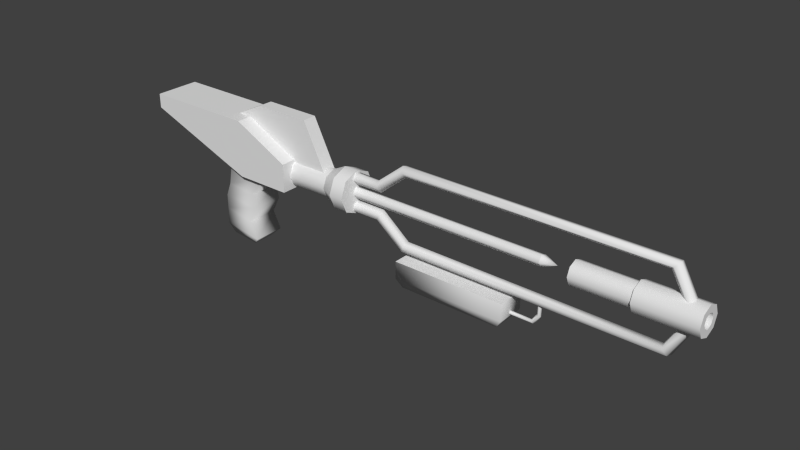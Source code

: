 # Source: railgun.blend  (saved by Blender 2.69.0; exported with 4.5.12 LTS)
import bpy
from mathutils import Matrix  # noqa: F401  (used for matrix-valued properties, if any)

bpy.ops.wm.read_factory_settings(use_empty=True)
scene = bpy.context.scene
scene.name = 'Scene'

# ---- collections
col_collection_1 = bpy.data.collections.new('Collection 1'); scene.collection.children.link(col_collection_1)

# ---- world
world_world = bpy.data.worlds.new('World'); scene.world = world_world
world_world.color = (0.05088, 0.05088, 0.05088)
world_world.use_sun_shadow = False
world_world.sun_shadow_jitter_overblur = 0.0
world_world.cycles.sampling_method = 'MANUAL'
world_world.cycles.sample_map_resolution = 256

# ---- meshes
me_weapon_001 = bpy.data.meshes.new('weapon.001')
me_weapon_001.from_pydata([(-2.0, -2.608, -4.7), (-2.0, -3.392, -4.7), (-3.0, -3.392, -4.6), (-3.0, -2.608, -4.6), (-2.0, -2.44, -3.8), (-2.0, -3.56, -3.8), (-3.1, -3.56, -3.6), (-3.1, -2.44, -3.6), (-1.7, -2.44, -3.2), (-1.7, -3.56, -3.2), (-3.1, -3.56, -3.1), (-3.1, -2.44, -3.1), (-1.7, -2.44, -4.4), (-1.7, -3.56, -4.4), (-3.1, -3.56, -4.2), (-3.1, -2.44, -4.2), (-1.8, -2.44, -2.7), (-1.8, -3.56, -2.7), (-2.9, -3.56, -2.6), (-2.9, -2.44, -2.6), (-1.3, -2.44, -2.0), (-1.3, -3.56, -2.0), (-2.7, -3.56, -1.5), (-2.7, -2.44, -1.5), (4.565, -3.062, -0.3787), (4.54, -2.838, -0.3105), (4.46, -2.838, -0.08953), (4.435, -3.062, -0.02126), (4.5, -3.2, -0.2), (13.37, -3.062, -0.3345), (13.42, -2.838, -0.2831), (13.58, -2.838, -0.1169), (13.63, -3.062, -0.0655), (13.5, -3.2, -0.2), (3.565, -3.062, -1.179), (3.54, -2.838, -1.11), (3.46, -2.838, -0.8895), (3.435, -3.062, -0.8213), (3.5, -3.2, -1.0), (2.5, -3.062, -1.19), (2.5, -2.838, -1.118), (2.5, -2.838, -0.8824), (2.5, -3.062, -0.8098), (2.5, -3.2, -1.0), (-6.0, -3.8, -0.5), (-6.0, -2.2, -0.5), (-6.0, -3.8, 0.0), (-6.0, -2.2, 0.0), (-2.0, -2.2, 0.0), (-2.0, -3.8, 0.0), (0.0, -3.8, -1.0), (0.0, -2.2, -1.0), (-2.0, -2.2, -2.0), (-2.0, -3.8, -2.0), (0.0, -3.8, -2.0), (0.0, -2.2, -2.0), (0.0, -3.5, -1.5), (0.0, -3.354, -1.146), (0.0, -3.0, -1.0), (0.0, -2.646, -1.146), (0.0, -2.5, -1.5), (0.0, -2.646, -1.854), (0.0, -3.0, -2.0), (0.0, -3.354, -1.854), (1.5, -3.5, -1.5), (1.5, -3.354, -1.146), (1.5, -3.0, -1.0), (1.5, -2.646, -1.146), (1.5, -2.5, -1.5), (1.5, -2.646, -1.854), (1.5, -3.0, -2.0), (1.5, -3.354, -1.854), (2.5, -3.75, -1.5), (-1.5, -2.75, 0.5), (-1.5, -3.25, 0.5), (0.5, -3.25, 0.5), (0.5, -2.75, 0.5), (-3.5, -2.75, -0.5), (-3.5, -3.25, -0.5), (1.5, -3.25, -1.5), (1.5, -2.75, -1.5), (2.0, -3.75, -1.5), (2.0, -3.53, -0.9697), (2.0, -3.0, -0.75), (2.0, -2.47, -0.9697), (2.0, -2.25, -1.5), (2.0, -2.47, -2.03), (2.0, -3.0, -2.25), (2.0, -3.53, -2.03), (2.5, -3.53, -0.9697), (2.5, -3.0, -0.75), (2.5, -2.47, -0.9697), (2.5, -2.25, -1.5), (2.5, -2.47, -2.03), (2.5, -3.0, -2.25), (2.5, -3.53, -2.03), (2.5, -3.0, -1.5), (13.81, -3.062, -1.1), (13.88, -2.838, -1.1), (14.12, -2.838, -1.1), (14.19, -3.062, -1.1), (14.0, -3.2, -1.1), (14.53, -3.5, -1.5), (14.53, -3.354, -1.146), (14.53, -3.0, -1.0), (14.53, -2.646, -1.146), (14.53, -2.5, -1.5), (14.53, -2.646, -1.854), (14.53, -3.0, -2.0), (14.53, -3.354, -1.854), (12.53, -3.5, -1.5), (12.53, -3.354, -1.146), (12.53, -3.0, -1.0), (12.53, -2.646, -1.146), (12.53, -2.5, -1.5), (12.53, -2.646, -1.854), (12.53, -3.0, -2.0), (12.53, -3.354, -1.854), (12.53, -3.4, -1.5), (12.53, -3.283, -1.217), (12.53, -3.0, -1.1), (12.53, -2.717, -1.217), (12.53, -2.6, -1.5), (12.53, -2.717, -1.783), (12.53, -3.0, -1.9), (12.53, -3.283, -1.783), (10.53, -3.4, -1.5), (10.53, -3.283, -1.217), (10.53, -3.0, -1.1), (10.53, -2.717, -1.217), (10.53, -2.6, -1.5), (10.53, -2.717, -1.783), (10.53, -3.0, -1.9), (10.53, -3.283, -1.783), (10.53, -3.0, -1.5), (14.53, -3.25, -1.5), (14.53, -3.177, -1.323), (14.53, -3.0, -1.25), (14.53, -2.823, -1.323), (14.53, -2.75, -1.5), (14.53, -2.823, -1.677), (14.53, -3.0, -1.75), (14.53, -3.177, -1.677), (13.53, -3.25, -1.5), (13.53, -3.177, -1.323), (13.53, -3.0, -1.25), (13.53, -2.823, -1.323), (13.53, -2.75, -1.5), (13.53, -2.823, -1.677), (13.53, -3.0, -1.75), (13.53, -3.177, -1.677), (2.479, -3.2, -1.5), (2.479, -3.062, -1.31), (2.479, -2.838, -1.382), (2.479, -2.838, -1.618), (2.479, -3.062, -1.69), (9.479, -3.2, -1.5), (9.479, -3.062, -1.31), (9.479, -2.838, -1.382), (9.479, -2.838, -1.618), (9.479, -3.062, -1.69), (9.979, -3.0, -1.5), (4.565, -2.938, -2.621), (4.54, -3.162, -2.69), (4.46, -3.162, -2.91), (4.435, -2.938, -2.979), (4.5, -2.8, -2.8), (13.37, -2.938, -2.666), (13.42, -3.162, -2.717), (13.58, -3.162, -2.883), (13.63, -2.938, -2.935), (13.5, -2.8, -2.8), (3.565, -2.938, -1.821), (3.54, -3.162, -1.89), (3.46, -3.162, -2.11), (3.435, -2.938, -2.179), (3.5, -2.8, -2.0), (2.5, -2.938, -1.81), (2.5, -3.162, -1.882), (2.5, -3.162, -2.118), (2.5, -2.938, -2.19), (2.5, -2.8, -2.0), (13.81, -2.938, -1.9), (13.88, -3.162, -1.9), (14.12, -3.162, -1.9), (14.19, -2.938, -1.9), (14.0, -2.8, -1.9), (13.53, -3.0, -1.5), (8.5, -2.5, -3.7), (8.5, -3.5, -3.7), (4.5, -3.5, -3.7), (4.5, -2.5, -3.7), (8.5, -2.5, -3.1), (8.5, -3.5, -3.1), (4.5, -3.5, -3.1), (4.5, -2.5, -3.1), (8.3, -2.6, -4.0), (8.3, -3.4, -4.0), (4.7, -3.4, -4.0), (4.7, -2.6, -4.0), (9.5, -3.075, -2.8), (9.429, -3.023, -2.8), (9.456, -2.939, -2.8), (9.544, -2.939, -2.8), (9.571, -3.023, -2.8), (9.5, -3.075, -3.3), (9.438, -3.023, -3.264), (9.462, -2.939, -3.278), (9.538, -2.939, -3.322), (9.562, -3.023, -3.336), (9.3, -3.075, -3.6), (9.264, -3.023, -3.538), (9.278, -2.939, -3.562), (9.322, -2.939, -3.638), (9.336, -3.023, -3.662), (8.3, -3.075, -3.6), (8.3, -3.023, -3.538), (8.3, -2.939, -3.562), (8.3, -2.939, -3.638), (8.3, -3.023, -3.662)], [], [(12, 13, 1, 0), (13, 14, 2, 1), (14, 15, 3, 2), (15, 12, 0, 3), (0, 1, 2, 3), (4, 7, 11, 8), (8, 11, 19, 16), (6, 5, 9, 10), (7, 6, 10, 11), (5, 4, 8, 9), (4, 5, 13, 12), (5, 6, 14, 13), (6, 7, 15, 14), (7, 4, 12, 15), (19, 18, 22, 23), (11, 10, 18, 19), (10, 9, 17, 18), (9, 8, 16, 17), (18, 17, 21, 22), (17, 16, 20, 21), (16, 19, 23, 20), (30, 29, 24, 25), (29, 33, 28, 24), (33, 32, 27, 28), (32, 31, 26, 27), (31, 30, 25, 26), (26, 25, 35, 36), (25, 24, 34, 35), (24, 28, 38, 34), (28, 27, 37, 38), (27, 26, 36, 37), (34, 38, 43, 39), (38, 37, 42, 43), (37, 36, 41, 42), (36, 35, 40, 41), (35, 34, 39, 40), (48, 52, 45, 47), (49, 48, 47, 46), (53, 49, 46, 44), (46, 47, 45, 44), (48, 49, 50, 51), (55, 54, 53, 52), (48, 51, 55, 52), (52, 53, 44, 45), (50, 49, 53, 54), (51, 50, 54, 55), (61, 69, 70, 62), (56, 64, 65, 57), (60, 68, 69, 61), (59, 67, 68, 60), (63, 71, 64, 56), (58, 66, 67, 59), (62, 70, 71, 63), (57, 65, 66, 58), (64, 81, 82, 65), (69, 86, 87, 70), (65, 82, 83, 66), (70, 87, 88, 71), (66, 83, 84, 67), (71, 88, 81, 64), (67, 84, 85, 68), (68, 85, 86, 69), (76, 75, 79, 80), (75, 74, 78, 79), (74, 73, 77, 78), (73, 76, 80, 77), (73, 74, 75, 76), (85, 92, 93, 86), (81, 72, 89, 82), (86, 93, 94, 87), (82, 89, 90, 83), (87, 94, 95, 88), (83, 90, 91, 84), (88, 95, 72, 81), (84, 91, 92, 85), (95, 96, 72), (90, 96, 91), (94, 96, 95), (89, 96, 90), (93, 96, 94), (72, 96, 89), (92, 96, 93), (91, 96, 92), (31, 32, 100, 99), (30, 31, 99, 98), (29, 30, 98, 97), (33, 29, 97, 101), (32, 33, 101, 100), (108, 109, 117, 116), (103, 104, 112, 111), (107, 108, 116, 115), (102, 103, 111, 110), (106, 107, 115, 114), (105, 106, 114, 113), (109, 102, 110, 117), (104, 105, 113, 112), (113, 114, 122, 121), (117, 110, 118, 125), (112, 113, 121, 120), (116, 117, 125, 124), (111, 112, 120, 119), (115, 116, 124, 123), (110, 111, 119, 118), (114, 115, 123, 122), (125, 118, 126, 133), (120, 121, 129, 128), (124, 125, 133, 132), (119, 120, 128, 127), (123, 124, 132, 131), (118, 119, 127, 126), (122, 123, 131, 130), (121, 122, 130, 129), (129, 130, 134), (133, 126, 134), (128, 129, 134), (132, 133, 134), (127, 128, 134), (131, 132, 134), (126, 127, 134), (130, 131, 134), (108, 107, 140, 141), (103, 102, 135, 136), (107, 106, 139, 140), (106, 105, 138, 139), (102, 109, 142, 135), (105, 104, 137, 138), (109, 108, 141, 142), (104, 103, 136, 137), (142, 141, 149, 150), (137, 136, 144, 145), (141, 140, 148, 149), (136, 135, 143, 144), (140, 139, 147, 148), (139, 138, 146, 147), (135, 142, 150, 143), (138, 137, 145, 146), (155, 160, 156, 151), (154, 159, 160, 155), (153, 158, 159, 154), (152, 157, 158, 153), (151, 156, 157, 152), (168, 167, 162, 163), (167, 171, 166, 162), (171, 170, 165, 166), (170, 169, 164, 165), (169, 168, 163, 164), (164, 163, 173, 174), (163, 162, 172, 173), (162, 166, 176, 172), (166, 165, 175, 176), (165, 164, 174, 175), (172, 176, 181, 177), (176, 175, 180, 181), (175, 174, 179, 180), (174, 173, 178, 179), (173, 172, 177, 178), (169, 170, 185, 184), (168, 169, 184, 183), (167, 168, 183, 182), (171, 167, 182, 186), (170, 171, 186, 185), (160, 161, 156), (159, 161, 160), (158, 161, 159), (157, 161, 158), (156, 161, 157), (149, 148, 187), (144, 143, 187), (148, 147, 187), (147, 146, 187), (143, 150, 187), (146, 145, 187), (150, 149, 187), (145, 144, 187), (192, 193, 189, 188), (193, 194, 190, 189), (194, 195, 191, 190), (195, 192, 188, 191), (190, 191, 199, 198), (195, 194, 193, 192), (196, 197, 198, 199), (188, 189, 197, 196), (191, 188, 196, 199), (189, 190, 198, 197), (204, 200, 205, 209), (203, 204, 209, 208), (202, 203, 208, 207), (201, 202, 207, 206), (200, 201, 206, 205), (209, 205, 210, 214), (208, 209, 214, 213), (207, 208, 213, 212), (206, 207, 212, 211), (205, 206, 211, 210), (214, 210, 215, 219), (213, 214, 219, 218), (212, 213, 218, 217), (211, 212, 217, 216), (210, 211, 216, 215)])
me_weapon_001.polygons.foreach_set('use_smooth', [True] * 199)
_k = set([(39, 40), (39, 43), (40, 41), (41, 42), (42, 43), (44, 45), (44, 46), (44, 53), (45, 47), (45, 52), (46, 47), (46, 49), (47, 48), (48, 49), (48, 51), (48, 52), (49, 50), (49, 53), (50, 51), (50, 54), (51, 55), (52, 53), (52, 55), (53, 54), (54, 55), (56, 57), (56, 63), (57, 58), (58, 59), (59, 60), (60, 61), (61, 62), (62, 63), (64, 65), (64, 71), (65, 66), (66, 67), (67, 68), (68, 69), (69, 70), (70, 71), (72, 89), (72, 95), (73, 74), (73, 76), (73, 77), (74, 75), (74, 78), (75, 76), (75, 79), (76, 80), (77, 78), (77, 80), (78, 79), (79, 80), (81, 82), (81, 88), (82, 83), (83, 84), (84, 85), (85, 86), (86, 87), (87, 88), (89, 90), (90, 91), (91, 92), (92, 93), (93, 94), (94, 95), (97, 98), (97, 101), (98, 99), (99, 100), (100, 101), (102, 103), (102, 109), (103, 104), (104, 105), (105, 106), (106, 107), (107, 108), (108, 109), (110, 111), (110, 117), (111, 112), (112, 113), (113, 114), (114, 115), (115, 116), (116, 117), (118, 119), (118, 125), (119, 120), (120, 121), (121, 122), (122, 123), (123, 124), (124, 125), (126, 127), (126, 133), (127, 128), (128, 129), (129, 130), (130, 131), (131, 132), (132, 133), (135, 136), (135, 142), (136, 137), (137, 138), (138, 139), (139, 140), (140, 141), (141, 142), (151, 152), (151, 155), (152, 153), (153, 154), (154, 155), (156, 157), (156, 160), (157, 158), (158, 159), (159, 160), (177, 178), (177, 181), (178, 179), (179, 180), (180, 181), (182, 183), (182, 186), (183, 184), (184, 185), (185, 186), (192, 193), (192, 195), (193, 194), (194, 195)])
me_weapon_001.attributes.new('sharp_edge', 'BOOLEAN', 'EDGE').data.foreach_set('value', [ (min(e.vertices), max(e.vertices)) in _k for e in me_weapon_001.edges])
_uv = me_weapon_001.uv_layers.new(name='UVMap')
_uv.uv.foreach_set('vector', [0.78, 0.3, 0.22, 0.3, 0.304, 0.15, 0.696, 0.15, 0.65, 0.3, -0.05, 0.4, 0.0, 0.2, 0.5, 0.15, 0.22, 0.4, 0.78, 0.4, 0.696, 0.2, 0.304, 0.2, 0.95, 0.4, 1.65, 0.3, 1.5, 0.15, 1.0, 0.2, 0.5, 0.696, 0.5, 0.304, 0.0, 0.304, 0.0, 0.696, 0.5, 0.6, -0.05, 0.7, -0.05, 0.95, 0.65, 0.9, 0.65, 0.9, -0.05, 0.95, 0.05, 1.2, 0.6, 1.15, 0.95, 0.7, 1.5, 0.6, 1.65, 0.9, 0.95, 0.95, 0.78, 0.7, 0.22, 0.7, 0.22, 0.95, 0.78, 0.95, 0.22, 0.6, 0.78, 0.6, 0.78, 0.9, 0.22, 0.9, 0.78, 0.6, 0.22, 0.6, 0.22, 0.3, 0.78, 0.3, 0.5, 0.6, -0.05, 0.7, -0.05, 0.4, 0.65, 0.3, 0.22, 0.7, 0.78, 0.7, 0.78, 0.4, 0.22, 0.4, 0.95, 0.7, 1.5, 0.6, 1.65, 0.3, 0.95, 0.4, 0.78, 0.2, 0.22, 0.2, 0.22, 0.75, 0.78, 0.75, 0.78, 0.95, 0.22, 0.95, 0.22, 1.2, 0.78, 1.2, 0.95, 0.95, 1.65, 0.9, 1.6, 1.15, 1.05, 1.2, 0.22, 0.9, 0.78, 0.9, 0.78, 1.15, 0.22, 1.15, 0.05, 0.2, 0.6, 0.15, 0.85, 0.5, 0.15, 0.75, 0.22, 0.15, 0.78, 0.15, 0.78, 0.5, 0.22, 0.5, 0.6, 0.15, 0.05, 0.2, 0.15, 0.75, 0.85, 0.5, 0.2084, 0.5809, 0.1828, 0.4691, -4.217, 0.4691, -4.23, 0.5809, 0.1828, 0.3328, 0.25, 0.4, -4.25, 0.4, -4.217, 0.3106, 0.25, 0.4, 0.3172, 0.4672, -4.283, 0.4894, -4.25, 0.4, 0.3172, 0.4691, 0.2916, 0.5809, -4.27, 0.5809, -4.283, 0.4691, 0.2916, 0.4416, 0.2084, 0.3584, -4.23, 0.3448, -4.27, 0.4552, 0.7299, 0.4552, 0.7701, 0.3448, 0.2701, -0.05523, 0.2299, 0.05523, 0.7701, 0.5809, 0.7825, 0.4691, 0.2825, 0.4691, 0.2701, 0.5809, 0.7825, 0.3106, 0.75, 0.4, 0.25, 0.0, 0.2825, -0.08937, 0.75, 0.4, 0.7175, 0.4894, 0.2175, 0.08937, 0.25, 0.0, 0.7175, 0.4691, 0.7299, 0.5809, 0.2299, 0.5809, 0.2175, 0.4691, 0.2825, 0.9106, 0.25, 1.0, -0.25, 1.0, -0.25, 0.9049, 0.25, 0.0, 0.2175, 0.08937, -0.25, 0.09511, -0.25, 0.0, 0.2175, 0.4691, 0.2299, 0.5809, -0.25, 0.5809, -0.25, 0.4691, 0.2299, 0.05523, 0.2701, -0.05523, -0.25, -0.05878, -0.25, 0.05878, 0.2701, 0.5809, 0.2825, 0.4691, -0.25, 0.4691, -0.25, 0.5809, 0.5, 0.5, 0.5, -0.5, -1.5, 0.25, -1.5, 0.5, 0.5, 0.1, 0.5, 0.9, -1.5, 0.9, -1.5, 0.1, 0.5, 0.5, 0.5, 1.5, -1.5, 1.5, -1.5, 1.25, 0.1, 0.5, 0.9, 0.5, 0.9, 0.25, 0.1, 0.25, 0.5, 0.9, 0.5, 0.1, 1.5, 0.1, 1.5, 0.9, 0.5, 0.9, 0.5, 0.1, -0.5, 0.1, -0.5, 0.9, 0.5, 0.5, 1.5, 0.0, 1.5, -0.5, 0.5, -0.5, 0.5, 0.9, 0.5, 0.1, -1.5, 0.1, -1.5, 0.9, 0.5, 0.0, -0.5, 0.5, -0.5, -0.5, 0.5, -0.5, 0.9, 0.0, 0.1, 0.0, 0.1, -0.5, 0.9, -0.5, 0.5, 0.6768, 1.25, 0.6768, 1.25, 0.5, 0.5, 0.5, 0.5, 0.75, 1.25, 0.75, 1.25, 0.9268, 0.5, 0.9268, 0.5, 0.75, 1.25, 0.75, 1.25, 0.5732, 0.5, 0.5732, 0.5, 0.9268, 1.25, 0.9268, 1.25, 0.75, 0.5, 0.75, 0.5, 0.5732, 1.25, 0.5732, 1.25, 0.75, 0.5, 0.75, 0.5, 0.5, 1.25, 0.5, 1.25, 0.6768, 0.5, 0.6768, 0.5, 0.5, 1.25, 0.5, 1.25, 0.3232, 0.5, 0.3232, 0.5, 0.3232, 1.25, 0.3232, 1.25, 0.5, 0.5, 0.5, 0.25, 0.75, 0.5, 0.75, 0.5, 1.015, 0.25, 0.9268, 0.25, 0.6768, 0.5, 0.7652, 0.5, 0.5, 0.25, 0.5, 0.25, 0.3232, 0.5, 0.2348, 0.5, 0.5, 0.25, 0.5, 0.25, 0.5, 0.5, 0.5, 0.5, 0.2348, 0.25, 0.3232, 0.25, 0.5, 0.5, 0.5, 0.5, 0.7652, 0.25, 0.6768, 0.25, 0.5732, 0.5, 0.4848, 0.5, 0.75, 0.25, 0.75, 0.25, 0.9268, 0.5, 1.015, 0.5, 0.75, 0.25, 0.75, 0.25, 0.75, 0.5, 0.75, 0.5, 0.4848, 0.25, 0.5732, 0.625, 0.75, 0.375, 0.75, 0.375, -0.25, 0.625, -0.25, 0.75, 0.75, -0.25, 0.75, -1.25, 0.25, 1.25, -0.25, 0.75, 0.375, 0.75, 0.625, -0.25, 0.625, -0.25, 0.375, 0.75, 0.75, 1.75, 0.75, 2.25, -0.25, -0.25, 0.25, 0.75, 0.625, 0.75, 0.375, 1.75, 0.375, 1.75, 0.625, 0.5, 0.75, 0.75, 0.75, 0.75, 0.4848, 0.5, 0.4848, 0.5, 0.75, 0.75, 0.75, 0.75, 1.015, 0.5, 1.015, 0.5, 0.7652, 0.75, 0.7652, 0.75, 0.5, 0.5, 0.5, 0.5, 0.2348, 0.75, 0.2348, 0.75, 0.5, 0.5, 0.5, 0.5, 0.5, 0.75, 0.5, 0.75, 0.2348, 0.5, 0.2348, 0.5, 0.5, 0.75, 0.5, 0.75, 0.7652, 0.5, 0.7652, 0.5, 0.4848, 0.75, 0.4848, 0.75, 0.75, 0.5, 0.75, 0.5, 0.01516, 0.75, 0.01516, 0.75, -0.25, 0.5, -0.25, 0.2348, 0.4848, 0.5, 0.75, 0.125, 0.75, 0.5, 0.125, 0.5, -0.25, 0.7652, 0.01516, 0.5, 0.375, 0.5, 0.75, 0.2348, 0.4848, 0.2348, 0.01516, 0.5, -0.25, 0.5, 0.125, 0.7652, 0.4848, 0.5, 0.75, 0.5, 0.375, 0.125, 0.75, 0.5, 0.75, 0.2348, 1.015, 0.875, 0.75, 0.5, 0.75, 0.7652, 0.4848, 0.7652, 0.01516, 0.5, -0.25, 0.875, -0.25, 0.5809, 0.4416, 0.4691, 0.4672, 0.4691, -0.05, 0.5809, -0.05, 0.2084, 0.3584, 0.2916, 0.4416, 0.5588, -0.05, 0.4412, -0.05, 0.4691, 0.3328, 0.5809, 0.3584, 0.5809, -0.05, 0.4691, -0.05, 0.25, 0.4, 0.1828, 0.3328, 0.4049, -0.05, 0.5, -0.05, 0.3172, 0.4672, 0.25, 0.4, 0.5, -0.05, 0.5951, -0.05, 0.7652, 0.5, 0.7652, 0.3232, -0.2348, 0.3232, -0.2348, 0.5, 0.7652, 0.3232, 0.7652, 0.5, -0.2348, 0.5, -0.2348, 0.3232, 0.7652, 0.6768, 0.7652, 0.5, -0.2348, 0.5, -0.2348, 0.6768, 0.7652, 0.75, 0.7652, 0.9268, -0.2348, 0.9268, -0.2348, 0.75, 0.7652, 0.75, 0.7652, 0.5732, -0.2348, 0.5732, -0.2348, 0.75, 0.7652, 0.9268, 0.7652, 0.75, -0.2348, 0.75, -0.2348, 0.9268, 0.7652, 0.5732, 0.7652, 0.75, -0.2348, 0.75, -0.2348, 0.5732, 0.7652, 0.5, 0.7652, 0.6768, -0.2348, 0.6768, -0.2348, 0.5, 0.6768, 0.9268, 0.75, 0.75, 0.7, 0.75, 0.6414, 0.8914, 0.3232, 0.5732, 0.25, 0.75, 0.3, 0.75, 0.3586, 0.6086, 0.5, 0.0, 0.6768, -0.07322, 0.6414, -0.1086, 0.5, -0.05, 0.5, 0.5, 0.3232, 0.5732, 0.3586, 0.6086, 0.5, 0.55, 0.3232, 0.9268, 0.5, 1.0, 0.5, 0.95, 0.3586, 0.8914, 0.6768, 0.5732, 0.5, 0.5, 0.5, 0.55, 0.6414, 0.6086, 0.25, 0.75, 0.3232, 0.9268, 0.3586, 0.8914, 0.3, 0.75, 0.75, 0.75, 0.6768, 0.5732, 0.6414, 0.6086, 0.7, 0.75, 0.7652, 0.6086, 0.7652, 0.75, -0.2348, 0.75, -0.2348, 0.6086, 0.7652, 0.5, 0.7652, 0.6414, -0.2348, 0.6414, -0.2348, 0.5, 0.7652, 0.5, 0.7652, 0.3586, -0.2348, 0.3586, -0.2348, 0.5, 0.7652, 0.3586, 0.7652, 0.5, -0.2348, 0.5, -0.2348, 0.3586, 0.7652, 0.6414, 0.7652, 0.5, -0.2348, 0.5, -0.2348, 0.6414, 0.7652, 0.75, 0.7652, 0.8914, -0.2348, 0.8914, -0.2348, 0.75, 0.7652, 0.75, 0.7652, 0.6086, -0.2348, 0.6086, -0.2348, 0.75, 0.7652, 0.8914, 0.7652, 0.75, -0.2348, 0.75, -0.2348, 0.8914, 0.6414, 0.8914, 0.7, 0.75, 0.5, 0.75, 0.3586, 0.6086, 0.3, 0.75, 0.5, 0.75, 0.5, 0.95, 0.6414, 0.8914, 0.5, 0.75, 0.5, 0.55, 0.3586, 0.6086, 0.5, 0.75, 0.3586, 0.8914, 0.5, 0.95, 0.5, 0.75, 0.6414, 0.6086, 0.5, 0.55, 0.5, 0.75, 0.3, 0.75, 0.3586, 0.8914, 0.5, 0.75, 0.7, 0.75, 0.6414, 0.6086, 0.5, 0.75, 0.5, 0.5, 0.6768, 0.5732, 0.5884, 0.6616, 0.5, 0.625, 0.3232, 0.9268, 0.25, 0.75, 0.375, 0.75, 0.4116, 0.8384, 0.6768, 0.5732, 0.75, 0.75, 0.625, 0.75, 0.5884, 0.6616, 0.75, 0.75, 0.6768, 0.9268, 0.5884, 0.8384, 0.625, 0.75, 0.25, 0.75, 0.3232, 0.5732, 0.4116, 0.6616, 0.375, 0.75, 0.6768, 0.9268, 0.5, 1.0, 0.5, 0.875, 0.5884, 0.8384, 0.3232, 0.5732, 0.5, 0.5, 0.5, 0.625, 0.4116, 0.6616, 0.5, 0.0, 0.3232, -0.07322, 0.4116, -0.1616, 0.5, -0.125, 0.7652, 0.4116, 0.7652, 0.5, 0.2652, 0.5, 0.2652, 0.4116, 0.7652, 0.5, 0.7652, 0.4116, 0.2652, 0.4116, 0.2652, 0.5, 0.7652, 0.5, 0.7652, 0.5884, 0.2652, 0.5884, 0.2652, 0.5, 0.7652, 0.8384, 0.7652, 0.75, 0.2652, 0.75, 0.2652, 0.8384, 0.7652, 0.6616, 0.7652, 0.75, 0.2652, 0.75, 0.2652, 0.6616, 0.7652, 0.75, 0.7652, 0.8384, 0.2652, 0.8384, 0.2652, 0.75, 0.7652, 0.75, 0.7652, 0.6616, 0.2652, 0.6616, 0.2652, 0.75, 0.7652, 0.5884, 0.7652, 0.5, 0.2652, 0.5, 0.2652, 0.5884, 0.7396, 0.6549, 4.24, 0.6549, 4.24, 0.75, 0.7396, 0.75, 0.7396, 0.5809, 4.24, 0.5809, 4.24, 0.4691, 0.7396, 0.4691, 0.7396, 0.8088, 4.24, 0.8088, 4.24, 0.6912, 0.7396, 0.6912, 0.7396, 0.4691, 4.24, 0.4691, 4.24, 0.5809, 0.7396, 0.5809, 0.7396, 0.75, 4.24, 0.75, 4.24, 0.8451, 0.7396, 0.8451, 0.2084, 0.4191, 0.1828, 0.5309, -4.217, 0.5309, -4.23, 0.4191, 0.1828, 0.1672, 0.25, 0.1, -4.25, 0.1, -4.217, 0.1894, 0.25, 0.1, 0.3172, 0.03275, -4.283, 0.01063, -4.25, 0.1, 0.3172, 0.5309, 0.2916, 0.4191, -4.27, 0.4191, -4.283, 0.5309, 0.2916, 0.05844, 0.2084, 0.1416, -4.23, 0.1552, -4.27, 0.04477, 0.7299, 0.04477, 0.7701, 0.1552, 0.2701, 0.5552, 0.2299, 0.4448, 0.7701, 0.4191, 0.7825, 0.5309, 0.2825, 0.5309, 0.2701, 0.4191, 0.7825, 0.1894, 0.75, 0.1, 0.25, 0.5, 0.2825, 0.5894, 0.75, 0.1, 0.7175, 0.01063, 0.2175, 0.4106, 0.25, 0.5, 0.7175, 0.5309, 0.7299, 0.4191, 0.2299, 0.4191, 0.2175, 0.5309, 0.2825, 0.5894, 0.25, 0.5, -0.25, 0.5, -0.25, 0.5951, 0.25, 0.5, 0.2175, 0.4106, -0.25, 0.4049, -0.25, 0.5, 0.2175, 0.5309, 0.2299, 0.4191, -0.25, 0.4191, -0.25, 0.5309, 0.2299, 0.4448, 0.2701, 0.5552, -0.25, 0.5588, -0.25, 0.4412, 0.2701, 0.4191, 0.2825, 0.5309, -0.25, 0.5309, -0.25, 0.4191, 0.4191, 0.05844, 0.5309, 0.03275, 0.5309, 0.55, 0.4191, 0.55, 0.2084, 0.1416, 0.2916, 0.05844, 0.5588, 0.55, 0.4412, 0.55, 0.5309, 0.1672, 0.4191, 0.1416, 0.4191, 0.55, 0.5309, 0.55, 0.25, 0.1, 0.1828, 0.1672, 0.4049, 0.55, 0.5, 0.55, 0.3172, 0.03275, 0.25, 0.1, 0.5, 0.55, 0.5951, 0.55, 0.2396, 0.6549, 0.4896, 0.75, 0.2396, 0.75, 0.2396, 0.5809, 0.4896, 0.5, 0.2396, 0.4691, 0.2396, 0.8088, 0.4896, 0.75, 0.2396, 0.6912, 0.2396, 0.4691, 0.4896, 0.5, 0.2396, 0.5809, 0.2396, 0.75, 0.4896, 0.75, 0.2396, 0.8451, 0.5, 0.625, 0.5884, 0.6616, 0.5, 0.75, 0.4116, 0.8384, 0.375, 0.75, 0.5, 0.75, 0.5884, 0.6616, 0.625, 0.75, 0.5, 0.75, 0.625, 0.75, 0.5884, 0.8384, 0.5, 0.75, 0.375, 0.75, 0.4116, 0.6616, 0.5, 0.75, 0.5884, 0.8384, 0.5, 0.875, 0.5, 0.75, 0.4116, 0.6616, 0.5, 0.625, 0.5, 0.75, 0.5, 0.875, 0.4116, 0.8384, 0.5, 0.75, 0.75, 0.95, 0.25, 0.95, 0.25, 0.65, 0.75, 0.65, 0.75, 0.95, -1.25, 0.95, -1.25, 0.65, 0.75, 0.65, 0.25, 0.95, 0.75, 0.95, 0.75, 0.65, 0.25, 0.65, 0.75, 0.95, 2.75, 0.95, 2.75, 0.65, 0.75, 0.65, 0.25, 0.65, 0.75, 0.65, 0.7, 0.5, 0.3, 0.5, 0.75, 0.75, 0.75, 0.25, 2.75, 0.25, 2.75, 0.75, 0.65, 0.7, 0.65, 0.3, -1.15, 0.3, -1.15, 0.7, 0.75, 0.65, 0.25, 0.65, 0.3, 0.5, 0.7, 0.5, 0.75, 0.65, 2.75, 0.65, 2.65, 0.5, 0.85, 0.5, 0.75, 0.65, -1.25, 0.65, -1.15, 0.5, 0.65, 0.5, 0.2857, 0.1, 0.25, 0.1, 0.25, -0.15, 0.2809, -0.1678, 0.5303, 0.1, 0.4884, 0.1, 0.4884, -0.1678, 0.5303, -0.161, 0.228, 0.1, 0.272, 0.1, 0.2691, -0.161, 0.2309, -0.139, 0.4884, 0.1, 0.5303, 0.1, 0.5303, -0.139, 0.4884, -0.1322, 0.25, 0.1, 0.2143, 0.1, 0.2191, -0.1322, 0.25, -0.15, 0.2809, 0.8322, 0.25, 0.85, 0.15, 0.7, 0.1678, 0.6691, 0.5303, 0.839, 0.4884, 0.8322, 0.4884, 0.6691, 0.5303, 0.6809, 0.2309, 0.861, 0.2691, 0.839, 0.161, 0.6809, 0.139, 0.7191, 0.4884, 0.8678, 0.5303, 0.861, 0.5303, 0.7191, 0.4884, 0.7309, 0.25, 0.85, 0.2191, 0.8678, 0.1322, 0.7309, 0.15, 0.7, 0.1678, 0.6691, 0.15, 0.7, -0.35, 0.7, -0.35, 0.6691, 0.161, 0.5303, 0.1678, 0.4884, -0.35, 0.4884, -0.35, 0.5303, 0.139, 0.7191, 0.161, 0.6809, -0.35, 0.6809, -0.35, 0.7191, 0.1322, 0.4884, 0.139, 0.5303, -0.35, 0.5303, -0.35, 0.4884, 0.15, 0.7, 0.1322, 0.7309, -0.35, 0.7309, -0.35, 0.7])
me_weapon_001.use_remesh_preserve_volume = False
me_weapon_001.use_remesh_preserve_attributes = False
me_weapon_001.use_mirror_vertex_groups = False
me_weapon_001.update()

# ---- objects
ob_weapon = bpy.data.objects.new('weapon', me_weapon_001)

# ---- transforms, parenting, visibility, modifiers, constraints
ob_weapon.location = (0.0, 0.0, 0.0)
ob_weapon.lineart.crease_threshold = 0.0
_m = ob_weapon.modifiers.new('EdgeSplit', 'EDGE_SPLIT')
_m.use_edge_angle = False

# ---- collection membership
col_collection_1.objects.link(ob_weapon)

# ---- scene / render settings (as saved in the file)
scene.frame_start = 1; scene.frame_end = 1; scene.frame_set(1)
scene.render.engine = 'BLENDER_EEVEE_NEXT'
scene.render.image_settings.compression = 90
scene.render.resolution_percentage = 50
scene.render.dither_intensity = 0.0
scene.cycles.use_denoising = False
scene.cycles.samples = 10
scene.cycles.sampling_pattern = 'TABULATED_SOBOL'
scene.cycles.light_sampling_threshold = 0.0
scene.cycles.use_adaptive_sampling = False
scene.cycles.use_light_tree = False
scene.cycles.blur_glossy = 0.0
scene.cycles.volume_bounces = 1
scene.cycles.pixel_filter_type = 'GAUSSIAN'
scene.cycles.sample_clamp_indirect = 0.0
scene.view_settings.view_transform = 'Standard'
bpy.context.view_layer.update()

# ---- added for rendering (the .blend has no active camera and no usable light): camera, sun
cam_auto = bpy.data.cameras.new('AutoCamera')
cam_auto.lens = 50.0
cam_auto.sensor_width = 36.0
cam_auto.clip_end = 1000.0
ob_auto_camera = bpy.data.objects.new('AutoCamera', cam_auto)
scene.collection.objects.link(ob_auto_camera)
ob_auto_camera.location = (23.916, -26.581, 13.6206)
ob_auto_camera.rotation_euler = (1.09748, -7.21219e-08, 0.694738)
scene.camera = ob_auto_camera
light_auto_sun = bpy.data.lights.new('AutoSun', 'SUN')
light_auto_sun.energy = 3.0
light_auto_sun.angle = 0.0523599
ob_auto_sun = bpy.data.objects.new('AutoSun', light_auto_sun)
scene.collection.objects.link(ob_auto_sun)
ob_auto_sun.rotation_euler = (0.872665, 0.174533, 0.523599)
bpy.context.view_layer.update()

